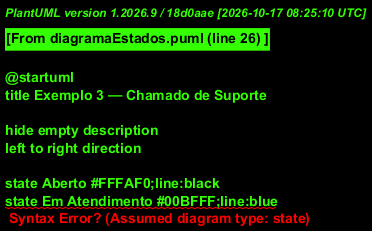

The diagram above was rendered by PlantUML. Its source (embedded in the PNG):
@startuml
title Exemplo 3 — Chamado de Suporte

hide empty description
left to right direction

state Aberto #FFFAF0;line:black
state Em Atendimento #00BFFF;line:blue
state Aguardando Cliente #FF7F00;line:orange
state Resolvido #E8F5F0;line:green
state Fechado #FFEFDB;line:linen

[*] --> Aberto

Aberto --> Em atendimento : Moeda / Liberado
Liberado --> Trancado : Empurrar / Trancado

Trancado --> Trancado : Empurrar / Alarme
Liberado --> Liberado : Moeda / Muito Obrigado!
@enduml